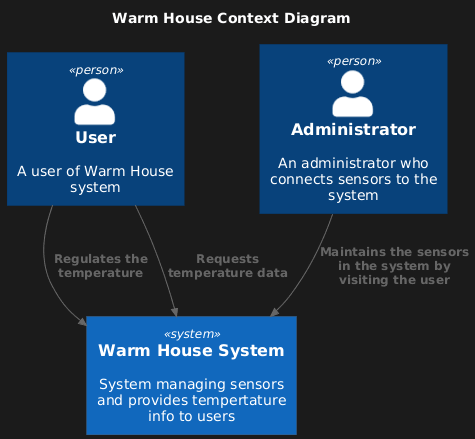

The diagram above was rendered by PlantUML. Its source (embedded in the PNG):
@startuml
title Warm House Context Diagram

top to bottom direction

!includeurl https://raw.githubusercontent.com/RicardoNiepel/C4-PlantUML/master/C4_Component.puml

Person(user, "User", "A user of Warm House system")
Person(admin, "Administrator", "An administrator who connects sensors to the system")

System(WarmHouseSystem, "Warm House System", "System managing sensors and provides tempertature info to users")

Rel(user, WarmHouseSystem, "Regulates the temperature")
Rel(user, WarmHouseSystem, "Requests temperature data")
Rel(admin, WarmHouseSystem,"Maintains the sensors in the system by visiting the user")
@enduml